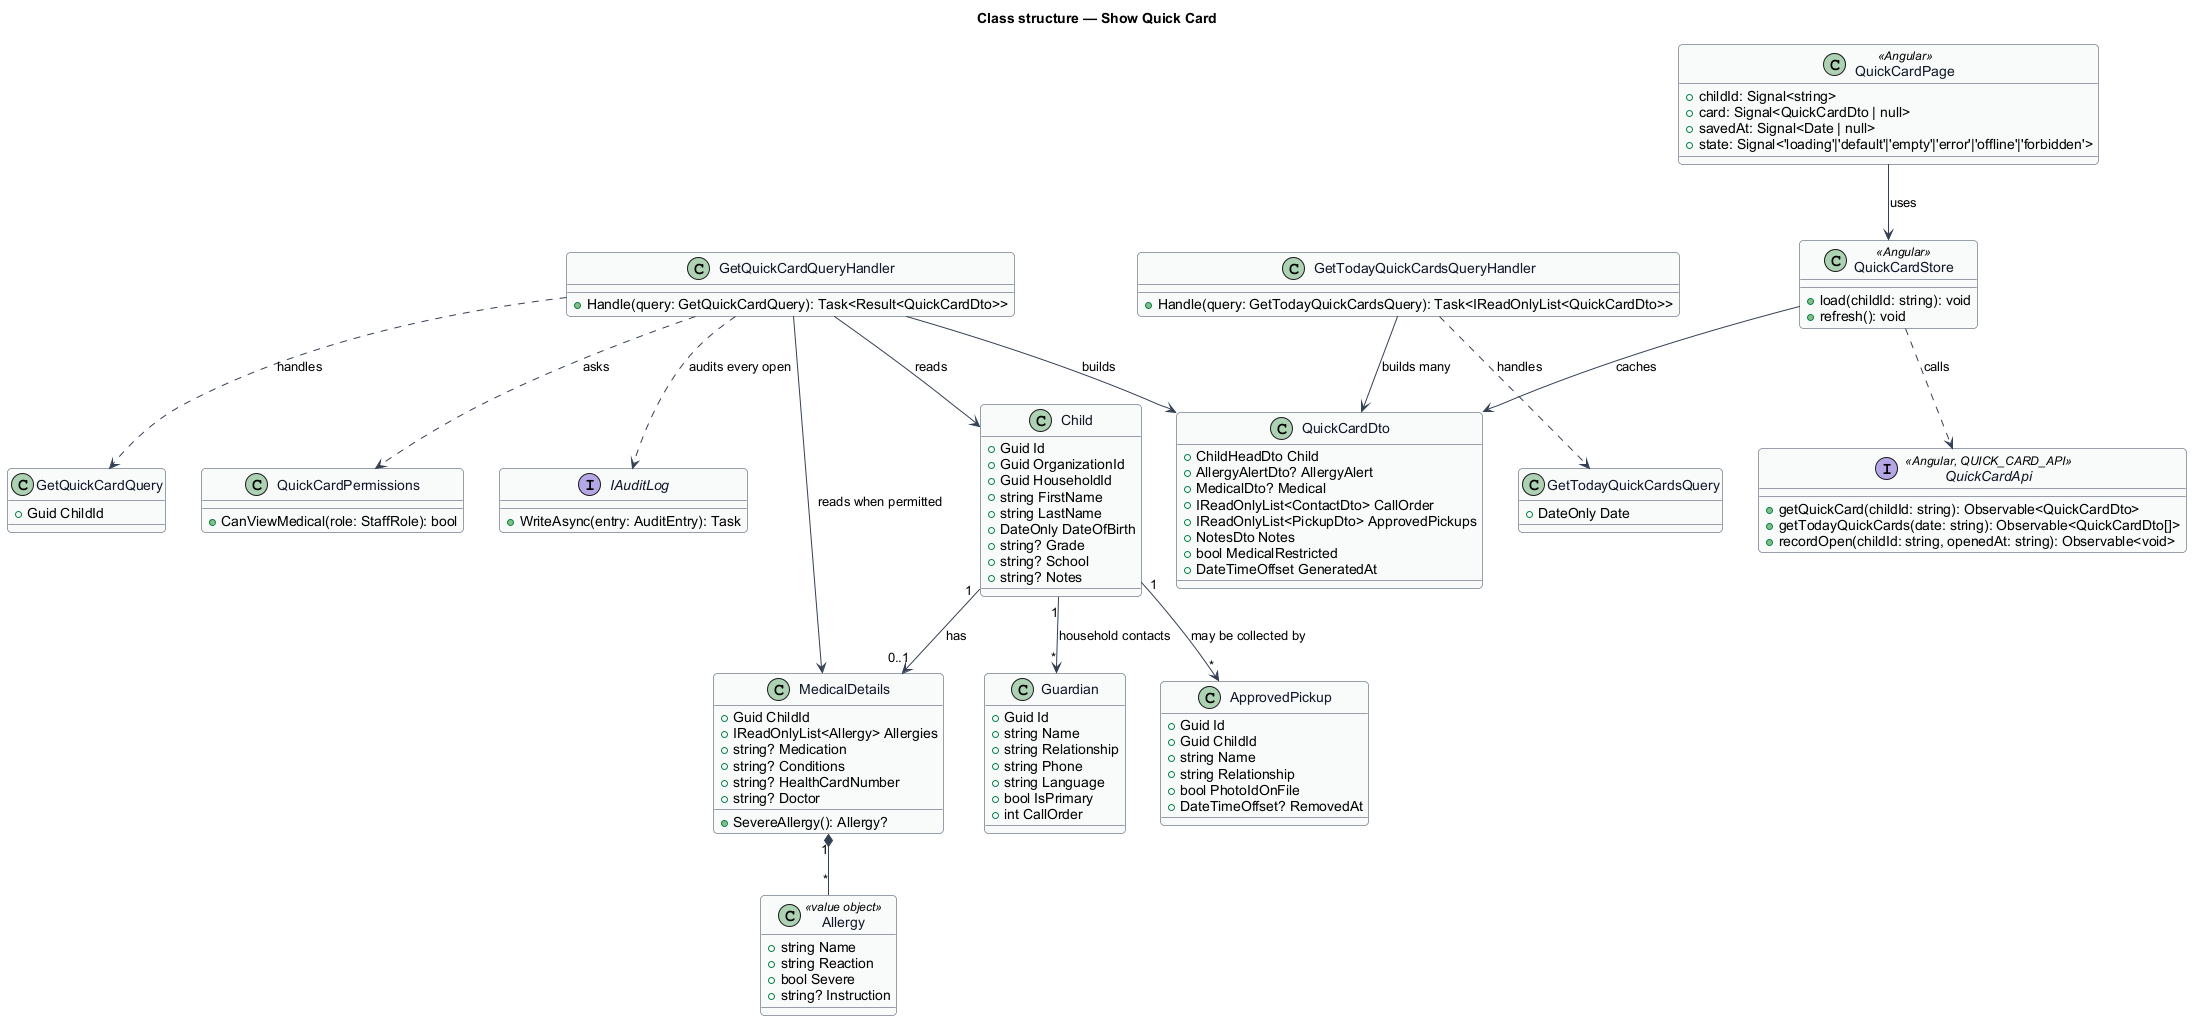

The diagram above was rendered by PlantUML. Its source (embedded in the PNG):
@startuml
' --- shared skin header ---
skinparam backgroundColor #FFFFFF
skinparam shadowing false
skinparam roundcorner 8
skinparam defaultFontName Arial
skinparam ArrowColor #344054
skinparam class {
  BorderColor #344054
  FontColor #101828
  BackgroundColor #F9FAFB
}
' --------------------------
title Class structure — Show Quick Card

class Child {
  +Guid Id
  +Guid OrganizationId
  +Guid HouseholdId
  +string FirstName
  +string LastName
  +DateOnly DateOfBirth
  +string? Grade
  +string? School
  +string? Notes
}

class MedicalDetails {
  +Guid ChildId
  +IReadOnlyList<Allergy> Allergies
  +string? Medication
  +string? Conditions
  +string? HealthCardNumber
  +string? Doctor
  +SevereAllergy(): Allergy?
}

class Allergy <<value object>> {
  +string Name
  +string Reaction
  +bool Severe
  +string? Instruction
}

class Guardian {
  +Guid Id
  +string Name
  +string Relationship
  +string Phone
  +string Language
  +bool IsPrimary
  +int CallOrder
}

class ApprovedPickup {
  +Guid Id
  +Guid ChildId
  +string Name
  +string Relationship
  +bool PhotoIdOnFile
  +DateTimeOffset? RemovedAt
}

class QuickCardDto {
  +ChildHeadDto Child
  +AllergyAlertDto? AllergyAlert
  +MedicalDto? Medical
  +IReadOnlyList<ContactDto> CallOrder
  +IReadOnlyList<PickupDto> ApprovedPickups
  +NotesDto Notes
  +bool MedicalRestricted
  +DateTimeOffset GeneratedAt
}

class GetQuickCardQuery {
  +Guid ChildId
}

class GetTodayQuickCardsQuery {
  +DateOnly Date
}

class GetQuickCardQueryHandler {
  +Handle(query: GetQuickCardQuery): Task<Result<QuickCardDto>>
}

class GetTodayQuickCardsQueryHandler {
  +Handle(query: GetTodayQuickCardsQuery): Task<IReadOnlyList<QuickCardDto>>
}

class QuickCardPermissions {
  +CanViewMedical(role: StaffRole): bool
}

interface IAuditLog {
  +WriteAsync(entry: AuditEntry): Task
}

class QuickCardPage <<Angular>> {
  +childId: Signal<string>
  +card: Signal<QuickCardDto | null>
  +savedAt: Signal<Date | null>
  +state: Signal<'loading'|'default'|'empty'|'error'|'offline'|'forbidden'>
}

class QuickCardStore <<Angular>> {
  +load(childId: string): void
  +refresh(): void
}

interface QuickCardApi <<Angular, QUICK_CARD_API>> {
  +getQuickCard(childId: string): Observable<QuickCardDto>
  +getTodayQuickCards(date: string): Observable<QuickCardDto[]>
  +recordOpen(childId: string, openedAt: string): Observable<void>
}

Child "1" --> "0..1" MedicalDetails : has
MedicalDetails "1" *-- "*" Allergy
Child "1" --> "*" Guardian : household contacts
Child "1" --> "*" ApprovedPickup : may be collected by
GetQuickCardQueryHandler ..> GetQuickCardQuery : handles
GetTodayQuickCardsQueryHandler ..> GetTodayQuickCardsQuery : handles
GetQuickCardQueryHandler --> QuickCardDto : builds
GetTodayQuickCardsQueryHandler --> QuickCardDto : builds many
GetQuickCardQueryHandler ..> QuickCardPermissions : asks
GetQuickCardQueryHandler ..> IAuditLog : audits every open
GetQuickCardQueryHandler --> Child : reads
GetQuickCardQueryHandler --> MedicalDetails : reads when permitted
QuickCardPage --> QuickCardStore : uses
QuickCardStore ..> QuickCardApi : calls
QuickCardStore --> QuickCardDto : caches
@enduml